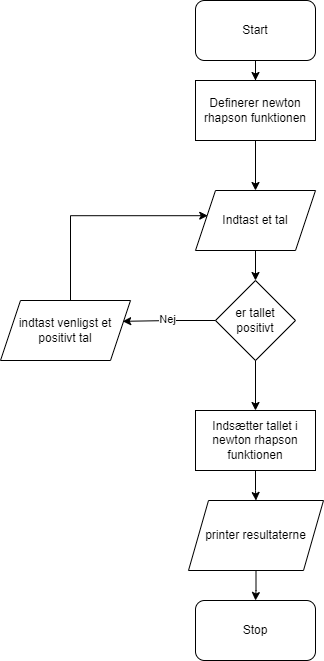

The diagram above was exported from draw.io. Its source (the exported page's mxGraphModel, read from the mxfile embedded in the PNG):
<mxGraphModel dx="1511" dy="819" grid="1" gridSize="10" guides="1" tooltips="1" connect="1" arrows="1" fold="1" page="1" pageScale="1" pageWidth="850" pageHeight="1100" math="0" shadow="0">
  <root>
    <mxCell id="0" />
    <mxCell id="1" parent="0" />
    <mxCell id="rno5L20VbDTlA_N2mthp-13" style="edgeStyle=orthogonalEdgeStyle;rounded=0;orthogonalLoop=1;jettySize=auto;html=1;entryX=0.5;entryY=0;entryDx=0;entryDy=0;" edge="1" parent="1" source="rno5L20VbDTlA_N2mthp-1" target="rno5L20VbDTlA_N2mthp-12">
      <mxGeometry relative="1" as="geometry" />
    </mxCell>
    <mxCell id="rno5L20VbDTlA_N2mthp-1" value="Start" style="rounded=1;whiteSpace=wrap;html=1;" vertex="1" parent="1">
      <mxGeometry x="365" y="30" width="120" height="60" as="geometry" />
    </mxCell>
    <mxCell id="rno5L20VbDTlA_N2mthp-5" style="edgeStyle=orthogonalEdgeStyle;rounded=0;orthogonalLoop=1;jettySize=auto;html=1;entryX=0.5;entryY=0;entryDx=0;entryDy=0;" edge="1" parent="1" source="rno5L20VbDTlA_N2mthp-2" target="rno5L20VbDTlA_N2mthp-3">
      <mxGeometry relative="1" as="geometry" />
    </mxCell>
    <mxCell id="rno5L20VbDTlA_N2mthp-2" value="Indtast et tal" style="shape=parallelogram;perimeter=parallelogramPerimeter;whiteSpace=wrap;html=1;fixedSize=1;" vertex="1" parent="1">
      <mxGeometry x="365" y="220" width="120" height="60" as="geometry" />
    </mxCell>
    <mxCell id="rno5L20VbDTlA_N2mthp-11" style="edgeStyle=orthogonalEdgeStyle;rounded=0;orthogonalLoop=1;jettySize=auto;html=1;entryX=0.5;entryY=0;entryDx=0;entryDy=0;" edge="1" parent="1" source="rno5L20VbDTlA_N2mthp-3" target="rno5L20VbDTlA_N2mthp-10">
      <mxGeometry relative="1" as="geometry" />
    </mxCell>
    <mxCell id="rno5L20VbDTlA_N2mthp-3" value="er tallet positivt" style="rhombus;whiteSpace=wrap;html=1;" vertex="1" parent="1">
      <mxGeometry x="385" y="310" width="80" height="80" as="geometry" />
    </mxCell>
    <mxCell id="rno5L20VbDTlA_N2mthp-6" value="indtast venligst et positivt tal" style="shape=parallelogram;perimeter=parallelogramPerimeter;whiteSpace=wrap;html=1;fixedSize=1;" vertex="1" parent="1">
      <mxGeometry x="170" y="330" width="130" height="60" as="geometry" />
    </mxCell>
    <mxCell id="rno5L20VbDTlA_N2mthp-7" style="edgeStyle=orthogonalEdgeStyle;rounded=0;orthogonalLoop=1;jettySize=auto;html=1;entryX=0.94;entryY=0.347;entryDx=0;entryDy=0;entryPerimeter=0;" edge="1" parent="1" source="rno5L20VbDTlA_N2mthp-3" target="rno5L20VbDTlA_N2mthp-6">
      <mxGeometry relative="1" as="geometry" />
    </mxCell>
    <mxCell id="rno5L20VbDTlA_N2mthp-9" value="Nej" style="edgeLabel;html=1;align=center;verticalAlign=middle;resizable=0;points=[];" vertex="1" connectable="0" parent="rno5L20VbDTlA_N2mthp-7">
      <mxGeometry x="0.0384" y="-2" relative="1" as="geometry">
        <mxPoint as="offset" />
      </mxGeometry>
    </mxCell>
    <mxCell id="rno5L20VbDTlA_N2mthp-8" style="edgeStyle=orthogonalEdgeStyle;rounded=0;orthogonalLoop=1;jettySize=auto;html=1;entryX=0.102;entryY=0.42;entryDx=0;entryDy=0;entryPerimeter=0;" edge="1" parent="1" source="rno5L20VbDTlA_N2mthp-6" target="rno5L20VbDTlA_N2mthp-2">
      <mxGeometry relative="1" as="geometry">
        <Array as="points">
          <mxPoint x="240" y="245" />
        </Array>
      </mxGeometry>
    </mxCell>
    <mxCell id="rno5L20VbDTlA_N2mthp-16" style="edgeStyle=orthogonalEdgeStyle;rounded=0;orthogonalLoop=1;jettySize=auto;html=1;entryX=0.5;entryY=0;entryDx=0;entryDy=0;" edge="1" parent="1" source="rno5L20VbDTlA_N2mthp-10" target="rno5L20VbDTlA_N2mthp-15">
      <mxGeometry relative="1" as="geometry" />
    </mxCell>
    <mxCell id="rno5L20VbDTlA_N2mthp-10" value="Indsætter tallet i newton rhapson funktionen" style="rounded=0;whiteSpace=wrap;html=1;" vertex="1" parent="1">
      <mxGeometry x="365" y="440" width="120" height="60" as="geometry" />
    </mxCell>
    <mxCell id="rno5L20VbDTlA_N2mthp-14" style="edgeStyle=orthogonalEdgeStyle;rounded=0;orthogonalLoop=1;jettySize=auto;html=1;entryX=0.5;entryY=0;entryDx=0;entryDy=0;" edge="1" parent="1" source="rno5L20VbDTlA_N2mthp-12" target="rno5L20VbDTlA_N2mthp-2">
      <mxGeometry relative="1" as="geometry" />
    </mxCell>
    <mxCell id="rno5L20VbDTlA_N2mthp-12" value="Definerer newton rhapson funktionen" style="rounded=0;whiteSpace=wrap;html=1;" vertex="1" parent="1">
      <mxGeometry x="365" y="110" width="120" height="60" as="geometry" />
    </mxCell>
    <mxCell id="rno5L20VbDTlA_N2mthp-19" style="edgeStyle=orthogonalEdgeStyle;rounded=0;orthogonalLoop=1;jettySize=auto;html=1;entryX=0.5;entryY=0;entryDx=0;entryDy=0;" edge="1" parent="1" source="rno5L20VbDTlA_N2mthp-15" target="rno5L20VbDTlA_N2mthp-18">
      <mxGeometry relative="1" as="geometry" />
    </mxCell>
    <mxCell id="rno5L20VbDTlA_N2mthp-15" value="printer resultaterne" style="shape=parallelogram;perimeter=parallelogramPerimeter;whiteSpace=wrap;html=1;fixedSize=1;" vertex="1" parent="1">
      <mxGeometry x="358" y="530" width="135" height="70" as="geometry" />
    </mxCell>
    <mxCell id="rno5L20VbDTlA_N2mthp-18" value="Stop" style="rounded=1;whiteSpace=wrap;html=1;" vertex="1" parent="1">
      <mxGeometry x="365" y="630" width="120" height="60" as="geometry" />
    </mxCell>
  </root>
</mxGraphModel>